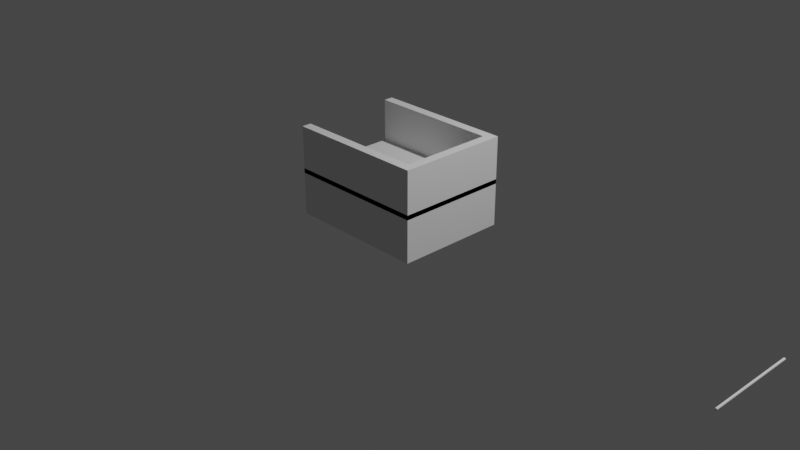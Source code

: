# Source: conveyor_model1.blend  (saved by Blender 2.82.7; exported with 4.5.12 LTS)
import bpy
from mathutils import Matrix  # noqa: F401  (used for matrix-valued properties, if any)

bpy.ops.wm.read_factory_settings(use_empty=True)
scene = bpy.context.scene
scene.name = 'Scene'

# ---- collections
col_collection = bpy.data.collections.new('Collection'); scene.collection.children.link(col_collection)

# ---- world
world_world = bpy.data.worlds.new('World'); scene.world = world_world
world_world.use_nodes = True; world_world.node_tree.nodes.clear()
_N = world_world.node_tree.nodes; _L = world_world.node_tree.links
n0 = _N.new('ShaderNodeOutputWorld'); n0.name = 'World Output'; n0.location = (300, 300)
n1 = _N.new('ShaderNodeBackground'); n1.name = 'Background'; n1.location = (10, 300)
n1.inputs[0].default_value = (0.05088, 0.05088, 0.05088, 1.0)
_L.new(n1.outputs[0], n0.inputs[0])
n0.is_active_output = True
world_world.color = (0.05088, 0.05088, 0.05088)
world_world.use_sun_shadow = False
world_world.sun_shadow_jitter_overblur = 0.0

# ---- cameras
cam_camera = bpy.data.cameras.new('Camera')
cam_camera.clip_end = 100.0
cam_camera.ortho_scale = 7.314

# ---- lights
light_light = bpy.data.lights.new('Light', 'POINT')
light_light.transmission_factor = 0.0
light_light.energy = 1000.0
light_light.shadow_soft_size = 0.1
light_light.shadow_maximum_resolution = 0.006
light_light.use_absolute_resolution = True

# ---- meshes
me_cube_001 = bpy.data.meshes.new('Cube.001')
me_cube_001.from_pydata([(1.0, 1.0, -0.8), (1.0, 1.0, -2.8), (1.0, -1.0, -0.8), (1.0, -1.0, -2.8), (-1.0, 1.0, -0.8), (-1.0, 1.0, -2.8), (-1.0, -1.0, -0.8), (-1.0, -1.0, -2.8), (-1.0, -1.0, -1.0), (-1.0, -1.0, 1.0), (-1.0, 1.0, -1.0), (-1.0, 1.0, 1.0), (1.0, -1.0, -1.0), (1.0, -1.0, 1.0), (1.0, 1.0, -1.0), (1.0, 1.0, 1.0), (-1.0, 0.8333, 1.0), (-1.0, 0.8333, -1.0), (0.8667, 0.8333, 1.0), (0.8667, 0.8333, -1.0), (0.8667, -0.8333, 1.0), (0.8667, -0.8333, -1.0), (-1.0, -0.8333, 1.0), (-1.0, -0.8333, -1.0), (0.8, -1.0, -1.0), (-0.8, -1.0, -0.8), (-1.0, -0.8333, -0.9667), (-1.0, -0.8333, -0.8), (-1.0, 0.9833, -0.8), (-1.0, 0.8333, -0.8), (-1.0, -0.85, -0.8), (0.8, 1.0, -0.8), (-0.8, 1.0, -1.0), (0.8667, -0.8333, -0.8), (1.0, -0.8, -0.8), (0.8667, 0.8333, -0.8), (1.0, 0.8, -1.0), (1.0, -0.8, -0.8), (-1.0, 0.8333, -0.8), (-0.8, 1.0, -1.0), (-1.0, -0.85, -0.8), (0.8, 1.0, -0.8), (1.0, 1.0, -1.0), (1.0, 0.8, -1.0), (-1.0, -0.8333, -0.9667), (1.0, -1.0, -0.8), (-1.0, -1.0, -0.8), (-1.0, 1.0, -1.0), (0.8, -1.0, -1.0), (-0.8, -1.0, -0.8)], [(2, 24), (8, 25), (6, 25), (10, 28), (4, 28), (29, 28), (2, 25), (27, 30), (6, 30), (14, 31), (14, 32), (0, 34), (2, 34), (10, 32), (4, 32), (12, 34), (12, 36), (14, 36), (0, 36), (30, 6), (30, 26), (29, 27), (35, 0)], [(0, 41, 4, 40, 6, 49, 2, 37), (3, 12, 24, 8, 7), (7, 8, 6, 40, 4, 47, 5), (5, 1, 3, 7), (1, 42, 0, 37, 2, 12, 3), (5, 47, 4, 41, 0, 42, 1), (8, 46, 9, 22, 27, 44, 23), (10, 4, 31, 0, 14, 39), (14, 0, 15, 13, 45, 12, 43), (12, 45, 13, 9, 46, 8, 48), (10, 39, 14, 43, 12, 48, 8, 23, 21, 19, 17), (15, 11, 16, 18, 20, 22, 9, 13), (21, 33, 35, 19), (19, 35, 29, 17), (17, 38, 16, 11, 4, 10), (20, 33, 27, 22), (0, 31, 4, 11, 15), (27, 33, 21, 23, 26), (26, 23, 44, 27), (17, 29, 35, 18, 16, 38), (24, 12, 2, 49, 6, 8), (35, 33, 20, 18)])
_uv = me_cube_001.uv_layers.new(name='UVMap')
_uv.uv.foreach_set('vector', [0.625, 0.5, 0.65, 0.5, 0.875, 0.5, 0.875, 0.7313, 0.875, 0.75, 0.85, 0.75, 0.625, 0.75, 0.625, 0.725, 0.375, 0.75, 0.6, 0.75, 0.6, 0.775, 0.6, 1.0, 0.375, 1.0, 0.375, 0.0, 0.6, 0.0, 0.625, 0.0, 0.625, 0.01875, 0.625, 0.25, 0.6, 0.25, 0.375, 0.25, 0.125, 0.5, 0.375, 0.5, 0.375, 0.75, 0.125, 0.75, 0.375, 0.5, 0.6, 0.5, 0.625, 0.5, 0.625, 0.725, 0.625, 0.75, 0.6, 0.75, 0.375, 0.75, 0.375, 0.25, 0.6, 0.25, 0.625, 0.25, 0.625, 0.475, 0.625, 0.5, 0.6, 0.5, 0.375, 0.5, 0.375, 0.0, 0.4, 0.0, 0.625, 0.0, 0.625, 0.02083, 0.4, 0.02083, 0.3792, 0.02083, 0.375, 0.02083, 0.375, 0.25, 0.4, 0.25, 0.4, 0.475, 0.4, 0.5, 0.375, 0.5, 0.375, 0.275, 0.375, 0.5, 0.4, 0.5, 0.625, 0.5, 0.625, 0.75, 0.4, 0.75, 0.375, 0.75, 0.375, 0.525, 0.375, 0.75, 0.4, 0.75, 0.625, 0.75, 0.625, 1.0, 0.4, 1.0, 0.375, 1.0, 0.375, 0.775, 0.125, 0.5, 0.15, 0.5, 0.375, 0.5, 0.375, 0.525, 0.375, 0.75, 0.35, 0.75, 0.125, 0.75, 0.125, 0.7292, 0.3583, 0.7292, 0.3583, 0.5208, 0.125, 0.5208, 0.625, 0.5, 0.875, 0.5, 0.875, 0.5208, 0.6417, 0.5208, 0.6417, 0.7292, 0.875, 0.7292, 0.875, 0.75, 0.625, 0.75, 0.4375, 0.75, 0.45, 0.75, 0.45, 0.5, 0.4375, 0.5, 0.4375, 0.5, 0.45, 0.5, 0.45, 0.2667, 0.4375, 0.2667, 0.375, 0.2292, 0.4, 0.2292, 0.625, 0.2292, 0.625, 0.25, 0.4, 0.25, 0.375, 0.25, 0.5625, 0.75, 0.45, 0.75, 0.45, 0.9833, 0.5625, 0.9833, 0.4, 0.5, 0.4, 0.475, 0.4, 0.25, 0.625, 0.25, 0.625, 0.5, 0.45, 0.9833, 0.45, 0.75, 0.4375, 0.75, 0.4375, 0.9833, 0.4396, 0.9833, 0.4396, 0.9833, 0.4375, 0.9833, 0.4396, 0.9833, 0.45, 0.9833, 0.4375, 0.2667, 0.45, 0.2667, 0.45, 0.5, 0.5625, 0.5, 0.5625, 0.2667, 0.45, 0.2667, 0.6, 0.775, 0.6, 0.75, 0.625, 0.75, 0.625, 0.975, 0.625, 1.0, 0.6, 1.0, 0.45, 0.5, 0.45, 0.75, 0.5625, 0.75, 0.5625, 0.5])
me_cube_001.use_remesh_fix_poles = True
me_cube_001.use_remesh_preserve_attributes = False
me_cube_001.use_mirror_vertex_groups = False
me_cube_001.update()
me_cylinder = bpy.data.meshes.new('Cylinder')
me_cylinder.from_pydata([(0.0, 1.0, -1.0), (0.0, 1.0, 1.0), (0.1951, 0.9808, -1.0), (0.1951, 0.9808, 1.0), (0.3827, 0.9239, -1.0), (0.3827, 0.9239, 1.0), (0.5556, 0.8315, -1.0), (0.5556, 0.8315, 1.0), (0.7071, 0.7071, -1.0), (0.7071, 0.7071, 1.0), (0.8315, 0.5556, -1.0), (0.8315, 0.5556, 1.0), (0.9239, 0.3827, -1.0), (0.9239, 0.3827, 1.0), (0.9808, 0.1951, -1.0), (0.9808, 0.1951, 1.0), (1.0, 7.55e-08, -1.0), (1.0, 7.55e-08, 1.0), (0.9808, -0.1951, -1.0), (0.9808, -0.1951, 1.0), (0.9239, -0.3827, -1.0), (0.9239, -0.3827, 1.0), (0.8315, -0.5556, -1.0), (0.8315, -0.5556, 1.0), (0.7071, -0.7071, -1.0), (0.7071, -0.7071, 1.0), (0.5556, -0.8315, -1.0), (0.5556, -0.8315, 1.0), (0.3827, -0.9239, -1.0), (0.3827, -0.9239, 1.0), (0.1951, -0.9808, -1.0), (0.1951, -0.9808, 1.0), (-3.258e-07, -1.0, -1.0), (-3.258e-07, -1.0, 1.0), (-0.1951, -0.9808, -1.0), (-0.1951, -0.9808, 1.0), (-0.3827, -0.9239, -1.0), (-0.3827, -0.9239, 1.0), (-0.5556, -0.8315, -1.0), (-0.5556, -0.8315, 1.0), (-0.7071, -0.7071, -1.0), (-0.7071, -0.7071, 1.0), (-0.8315, -0.5556, -1.0), (-0.8315, -0.5556, 1.0), (-0.9239, -0.3827, -1.0), (-0.9239, -0.3827, 1.0), (-0.9808, -0.1951, -1.0), (-0.9808, -0.1951, 1.0), (-1.0, 9.656e-07, -1.0), (-1.0, 9.656e-07, 1.0), (-0.9808, 0.1951, -1.0), (-0.9808, 0.1951, 1.0), (-0.9239, 0.3827, -1.0), (-0.9239, 0.3827, 1.0), (-0.8315, 0.5556, -1.0), (-0.8315, 0.5556, 1.0), (-0.7071, 0.7071, -1.0), (-0.7071, 0.7071, 1.0), (-0.5556, 0.8315, -1.0), (-0.5556, 0.8315, 1.0), (-0.3827, 0.9239, -1.0), (-0.3827, 0.9239, 1.0), (-0.1951, 0.9808, -1.0), (-0.1951, 0.9808, 1.0)], [], [(0, 1, 3, 2), (2, 3, 5, 4), (4, 5, 7, 6), (6, 7, 9, 8), (8, 9, 11, 10), (10, 11, 13, 12), (12, 13, 15, 14), (14, 15, 17, 16), (16, 17, 19, 18), (18, 19, 21, 20), (20, 21, 23, 22), (22, 23, 25, 24), (24, 25, 27, 26), (26, 27, 29, 28), (28, 29, 31, 30), (30, 31, 33, 32), (32, 33, 35, 34), (34, 35, 37, 36), (36, 37, 39, 38), (38, 39, 41, 40), (40, 41, 43, 42), (42, 43, 45, 44), (44, 45, 47, 46), (46, 47, 49, 48), (48, 49, 51, 50), (50, 51, 53, 52), (52, 53, 55, 54), (54, 55, 57, 56), (56, 57, 59, 58), (58, 59, 61, 60), (3, 1, 63, 61, 59, 57, 55, 53, 51, 49, 47, 45, 43, 41, 39, 37, 35, 33, 31, 29, 27, 25, 23, 21, 19, 17, 15, 13, 11, 9, 7, 5), (60, 61, 63, 62), (62, 63, 1, 0), (0, 2, 4, 6, 8, 10, 12, 14, 16, 18, 20, 22, 24, 26, 28, 30, 32, 34, 36, 38, 40, 42, 44, 46, 48, 50, 52, 54, 56, 58, 60, 62)])
_uv = me_cylinder.uv_layers.new(name='UVMap')
_uv.uv.foreach_set('vector', [1.0, 0.5, 1.0, 1.0, 0.9688, 1.0, 0.9688, 0.5, 0.9688, 0.5, 0.9688, 1.0, 0.9375, 1.0, 0.9375, 0.5, 0.9375, 0.5, 0.9375, 1.0, 0.9062, 1.0, 0.9062, 0.5, 0.9062, 0.5, 0.9062, 1.0, 0.875, 1.0, 0.875, 0.5, 0.875, 0.5, 0.875, 1.0, 0.8438, 1.0, 0.8438, 0.5, 0.8438, 0.5, 0.8438, 1.0, 0.8125, 1.0, 0.8125, 0.5, 0.8125, 0.5, 0.8125, 1.0, 0.7812, 1.0, 0.7812, 0.5, 0.7812, 0.5, 0.7812, 1.0, 0.75, 1.0, 0.75, 0.5, 0.75, 0.5, 0.75, 1.0, 0.7188, 1.0, 0.7188, 0.5, 0.7188, 0.5, 0.7188, 1.0, 0.6875, 1.0, 0.6875, 0.5, 0.6875, 0.5, 0.6875, 1.0, 0.6562, 1.0, 0.6562, 0.5, 0.6562, 0.5, 0.6562, 1.0, 0.625, 1.0, 0.625, 0.5, 0.625, 0.5, 0.625, 1.0, 0.5938, 1.0, 0.5938, 0.5, 0.5938, 0.5, 0.5938, 1.0, 0.5625, 1.0, 0.5625, 0.5, 0.5625, 0.5, 0.5625, 1.0, 0.5312, 1.0, 0.5312, 0.5, 0.5312, 0.5, 0.5312, 1.0, 0.5, 1.0, 0.5, 0.5, 0.5, 0.5, 0.5, 1.0, 0.4688, 1.0, 0.4688, 0.5, 0.4688, 0.5, 0.4688, 1.0, 0.4375, 1.0, 0.4375, 0.5, 0.4375, 0.5, 0.4375, 1.0, 0.4062, 1.0, 0.4062, 0.5, 0.4062, 0.5, 0.4062, 1.0, 0.375, 1.0, 0.375, 0.5, 0.375, 0.5, 0.375, 1.0, 0.3438, 1.0, 0.3438, 0.5, 0.3438, 0.5, 0.3438, 1.0, 0.3125, 1.0, 0.3125, 0.5, 0.3125, 0.5, 0.3125, 1.0, 0.2812, 1.0, 0.2812, 0.5, 0.2812, 0.5, 0.2812, 1.0, 0.25, 1.0, 0.25, 0.5, 0.25, 0.5, 0.25, 1.0, 0.2188, 1.0, 0.2188, 0.5, 0.2188, 0.5, 0.2188, 1.0, 0.1875, 1.0, 0.1875, 0.5, 0.1875, 0.5, 0.1875, 1.0, 0.1562, 1.0, 0.1562, 0.5, 0.1562, 0.5, 0.1562, 1.0, 0.125, 1.0, 0.125, 0.5, 0.125, 0.5, 0.125, 1.0, 0.09375, 1.0, 0.09375, 0.5, 0.09375, 0.5, 0.09375, 1.0, 0.0625, 1.0, 0.0625, 0.5, 0.2968, 0.4854, 0.25, 0.49, 0.2032, 0.4854, 0.1582, 0.4717, 0.1167, 0.4496, 0.08029, 0.4197, 0.05045, 0.3833, 0.02827, 0.3418, 0.01461, 0.2968, 0.01, 0.25, 0.01461, 0.2032, 0.02827, 0.1582, 0.05045, 0.1167, 0.08029, 0.08029, 0.1167, 0.05045, 0.1582, 0.02827, 0.2032, 0.01461, 0.25, 0.01, 0.2968, 0.01461, 0.3418, 0.02827, 0.3833, 0.05045, 0.4197, 0.08029, 0.4496, 0.1167, 0.4717, 0.1582, 0.4854, 0.2032, 0.49, 0.25, 0.4854, 0.2968, 0.4717, 0.3418, 0.4496, 0.3833, 0.4197, 0.4197, 0.3833, 0.4496, 0.3418, 0.4717, 0.0625, 0.5, 0.0625, 1.0, 0.03125, 1.0, 0.03125, 0.5, 0.03125, 0.5, 0.03125, 1.0, 0.0, 1.0, 0.0, 0.5, 0.75, 0.49, 0.7968, 0.4854, 0.8418, 0.4717, 0.8833, 0.4496, 0.9197, 0.4197, 0.9496, 0.3833, 0.9717, 0.3418, 0.9854, 0.2968, 0.99, 0.25, 0.9854, 0.2032, 0.9717, 0.1582, 0.9496, 0.1167, 0.9197, 0.08029, 0.8833, 0.05045, 0.8418, 0.02827, 0.7968, 0.01461, 0.75, 0.01, 0.7032, 0.01461, 0.6582, 0.02827, 0.6167, 0.05045, 0.5803, 0.08029, 0.5504, 0.1167, 0.5283, 0.1582, 0.5146, 0.2032, 0.51, 0.25, 0.5146, 0.2968, 0.5283, 0.3418, 0.5504, 0.3833, 0.5803, 0.4197, 0.6167, 0.4496, 0.6582, 0.4717, 0.7032, 0.4854])
me_cylinder.use_remesh_fix_poles = True
me_cylinder.use_remesh_preserve_attributes = False
me_cylinder.use_mirror_vertex_groups = False
me_cylinder.update()

# ---- objects
ob_light = bpy.data.objects.new('Light', light_light)
ob_camera = bpy.data.objects.new('Camera', cam_camera)
ob_cube_001 = bpy.data.objects.new('Cube.001', me_cube_001)
ob_cylinder = bpy.data.objects.new('Cylinder', me_cylinder)

# ---- transforms, parenting, visibility, modifiers, constraints
ob_light.location = (4.076, 1.005, 5.904)
ob_light.rotation_euler = (0.6503, 0.05522, 1.866)
ob_light.lock_rotations_4d = False
ob_light.empty_display_type = 'ARROWS'
ob_light.color = (0.0, 0.0, 0.0, 0.0)
ob_light.lineart.crease_threshold = 0.0
ob_camera.location = (7.359, -6.926, 4.958)
ob_camera.rotation_euler = (1.109, 0.0, 0.8149)
ob_camera.lock_rotations_4d = False
ob_camera.empty_display_type = 'ARROWS'
ob_camera.color = (0.0, 0.0, 0.0, 0.0)
ob_camera.display_type = 'WIRE'
ob_camera.lineart.crease_threshold = 0.0
ob_cube_001.location = (0.0, 0.0, 0.7)
ob_cube_001.scale = (0.75, 0.6, 0.25)
ob_cube_001.lineart.crease_threshold = 0.0
ob_cylinder.location = (4.0, 0.0, 0.0)
ob_cylinder.rotation_euler = (1.571, 0.0, 0.0)
ob_cylinder.scale = (0.0125, 0.0125, 0.5)
ob_cylinder.lineart.crease_threshold = 0.0

# ---- collection membership
col_collection.objects.link(ob_light)
col_collection.objects.link(ob_camera)
col_collection.objects.link(ob_cube_001)
col_collection.objects.link(ob_cylinder)

# ---- scene / render settings (as saved in the file)
scene.camera = ob_camera
scene.frame_start = 1; scene.frame_end = 250; scene.frame_set(1)
scene.render.engine = 'BLENDER_EEVEE_NEXT'
scene.cycles.use_denoising = False
scene.cycles.samples = 128
scene.cycles.sampling_pattern = 'TABULATED_SOBOL'
scene.cycles.use_adaptive_sampling = False
scene.cycles.use_light_tree = False
scene.view_settings.view_transform = 'Filmic'
bpy.context.view_layer.update()
